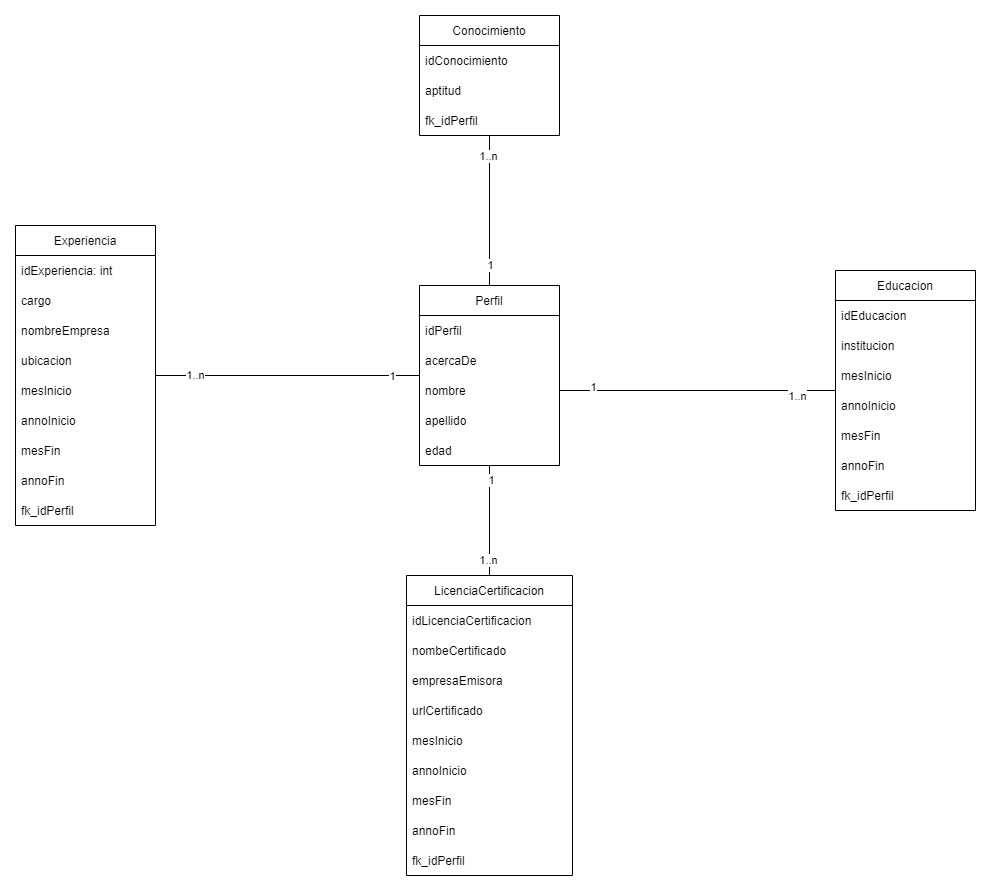

The diagram above was exported from draw.io. Its source (the exported page's mxGraphModel, read from the mxfile embedded in the PNG):
<mxGraphModel dx="1929" dy="1025" grid="1" gridSize="10" guides="1" tooltips="1" connect="1" arrows="1" fold="1" page="1" pageScale="1" pageWidth="827" pageHeight="1169" math="0" shadow="0">
  <root>
    <mxCell id="PBoW-pW_aVHgga4eJN9K-0" />
    <mxCell id="PBoW-pW_aVHgga4eJN9K-1" parent="PBoW-pW_aVHgga4eJN9K-0" />
    <mxCell id="yZ02VtPA8sgNsTCbm6w1-14" value="" style="edgeStyle=orthogonalEdgeStyle;rounded=0;orthogonalLoop=1;jettySize=auto;html=1;endArrow=none;endFill=0;" parent="PBoW-pW_aVHgga4eJN9K-1" source="yZ02VtPA8sgNsTCbm6w1-0" target="yZ02VtPA8sgNsTCbm6w1-7" edge="1">
      <mxGeometry relative="1" as="geometry" />
    </mxCell>
    <mxCell id="yZ02VtPA8sgNsTCbm6w1-52" value="1..n" style="edgeLabel;html=1;align=center;verticalAlign=middle;resizable=0;points=[];" parent="yZ02VtPA8sgNsTCbm6w1-14" vertex="1" connectable="0">
      <mxGeometry x="0.7018" y="-1" relative="1" as="geometry">
        <mxPoint as="offset" />
      </mxGeometry>
    </mxCell>
    <mxCell id="yZ02VtPA8sgNsTCbm6w1-53" value="1" style="edgeLabel;html=1;align=center;verticalAlign=middle;resizable=0;points=[];" parent="yZ02VtPA8sgNsTCbm6w1-14" vertex="1" connectable="0">
      <mxGeometry x="-0.7895" relative="1" as="geometry">
        <mxPoint as="offset" />
      </mxGeometry>
    </mxCell>
    <mxCell id="yZ02VtPA8sgNsTCbm6w1-22" value="" style="edgeStyle=orthogonalEdgeStyle;rounded=0;orthogonalLoop=1;jettySize=auto;html=1;exitX=1;exitY=0.5;exitDx=0;exitDy=0;endArrow=none;endFill=0;" parent="PBoW-pW_aVHgga4eJN9K-1" source="yZ02VtPA8sgNsTCbm6w1-4" target="yZ02VtPA8sgNsTCbm6w1-15" edge="1">
      <mxGeometry relative="1" as="geometry">
        <mxPoint x="440" y="450" as="sourcePoint" />
      </mxGeometry>
    </mxCell>
    <mxCell id="yZ02VtPA8sgNsTCbm6w1-49" value="1" style="edgeLabel;html=1;align=center;verticalAlign=middle;resizable=0;points=[];" parent="yZ02VtPA8sgNsTCbm6w1-22" vertex="1" connectable="0">
      <mxGeometry x="-0.7619" y="4" relative="1" as="geometry">
        <mxPoint as="offset" />
      </mxGeometry>
    </mxCell>
    <mxCell id="yZ02VtPA8sgNsTCbm6w1-50" value="1..n" style="edgeLabel;html=1;align=center;verticalAlign=middle;resizable=0;points=[];" parent="yZ02VtPA8sgNsTCbm6w1-22" vertex="1" connectable="0">
      <mxGeometry x="0.7143" y="-2" relative="1" as="geometry">
        <mxPoint y="3" as="offset" />
      </mxGeometry>
    </mxCell>
    <mxCell id="yZ02VtPA8sgNsTCbm6w1-30" value="" style="edgeStyle=orthogonalEdgeStyle;rounded=0;orthogonalLoop=1;jettySize=auto;html=1;endArrow=none;endFill=0;" parent="PBoW-pW_aVHgga4eJN9K-1" source="yZ02VtPA8sgNsTCbm6w1-0" target="yZ02VtPA8sgNsTCbm6w1-23" edge="1">
      <mxGeometry relative="1" as="geometry" />
    </mxCell>
    <mxCell id="yZ02VtPA8sgNsTCbm6w1-51" value="1" style="edgeLabel;html=1;align=center;verticalAlign=middle;resizable=0;points=[];" parent="yZ02VtPA8sgNsTCbm6w1-30" vertex="1" connectable="0">
      <mxGeometry x="-0.7455" y="1" relative="1" as="geometry">
        <mxPoint as="offset" />
      </mxGeometry>
    </mxCell>
    <mxCell id="yZ02VtPA8sgNsTCbm6w1-54" value="1..n" style="edgeLabel;html=1;align=center;verticalAlign=middle;resizable=0;points=[];" parent="yZ02VtPA8sgNsTCbm6w1-30" vertex="1" connectable="0">
      <mxGeometry x="0.7091" y="-2" relative="1" as="geometry">
        <mxPoint as="offset" />
      </mxGeometry>
    </mxCell>
    <mxCell id="yZ02VtPA8sgNsTCbm6w1-38" value="" style="edgeStyle=orthogonalEdgeStyle;rounded=0;orthogonalLoop=1;jettySize=auto;html=1;endArrow=none;endFill=0;" parent="PBoW-pW_aVHgga4eJN9K-1" source="yZ02VtPA8sgNsTCbm6w1-0" target="yZ02VtPA8sgNsTCbm6w1-31" edge="1">
      <mxGeometry relative="1" as="geometry" />
    </mxCell>
    <mxCell id="yZ02VtPA8sgNsTCbm6w1-47" value="1" style="edgeLabel;html=1;align=center;verticalAlign=middle;resizable=0;points=[];" parent="yZ02VtPA8sgNsTCbm6w1-38" vertex="1" connectable="0">
      <mxGeometry x="-0.72" relative="1" as="geometry">
        <mxPoint as="offset" />
      </mxGeometry>
    </mxCell>
    <mxCell id="yZ02VtPA8sgNsTCbm6w1-48" value="1..n" style="edgeLabel;html=1;align=center;verticalAlign=middle;resizable=0;points=[];" parent="yZ02VtPA8sgNsTCbm6w1-38" vertex="1" connectable="0">
      <mxGeometry x="0.7467" y="2" relative="1" as="geometry">
        <mxPoint y="1" as="offset" />
      </mxGeometry>
    </mxCell>
    <mxCell id="yZ02VtPA8sgNsTCbm6w1-0" value="Perfil" style="swimlane;fontStyle=0;childLayout=stackLayout;horizontal=1;startSize=30;horizontalStack=0;resizeParent=1;resizeParentMax=0;resizeLast=0;collapsible=1;marginBottom=0;" parent="PBoW-pW_aVHgga4eJN9K-1" vertex="1">
      <mxGeometry x="274" y="320" width="140" height="180" as="geometry" />
    </mxCell>
    <mxCell id="yZ02VtPA8sgNsTCbm6w1-6" value="idPerfil" style="text;strokeColor=none;fillColor=none;align=left;verticalAlign=middle;spacingLeft=4;spacingRight=4;overflow=hidden;points=[[0,0.5],[1,0.5]];portConstraint=eastwest;rotatable=0;" parent="yZ02VtPA8sgNsTCbm6w1-0" vertex="1">
      <mxGeometry y="30" width="140" height="30" as="geometry" />
    </mxCell>
    <mxCell id="yZ02VtPA8sgNsTCbm6w1-5" value="acercaDe" style="text;strokeColor=none;fillColor=none;align=left;verticalAlign=middle;spacingLeft=4;spacingRight=4;overflow=hidden;points=[[0,0.5],[1,0.5]];portConstraint=eastwest;rotatable=0;" parent="yZ02VtPA8sgNsTCbm6w1-0" vertex="1">
      <mxGeometry y="60" width="140" height="30" as="geometry" />
    </mxCell>
    <mxCell id="yZ02VtPA8sgNsTCbm6w1-4" value="nombre" style="text;strokeColor=none;fillColor=none;align=left;verticalAlign=middle;spacingLeft=4;spacingRight=4;overflow=hidden;points=[[0,0.5],[1,0.5]];portConstraint=eastwest;rotatable=0;" parent="yZ02VtPA8sgNsTCbm6w1-0" vertex="1">
      <mxGeometry y="90" width="140" height="30" as="geometry" />
    </mxCell>
    <mxCell id="yZ02VtPA8sgNsTCbm6w1-1" value="apellido" style="text;strokeColor=none;fillColor=none;align=left;verticalAlign=middle;spacingLeft=4;spacingRight=4;overflow=hidden;points=[[0,0.5],[1,0.5]];portConstraint=eastwest;rotatable=0;" parent="yZ02VtPA8sgNsTCbm6w1-0" vertex="1">
      <mxGeometry y="120" width="140" height="30" as="geometry" />
    </mxCell>
    <mxCell id="yZ02VtPA8sgNsTCbm6w1-2" value="edad" style="text;strokeColor=none;fillColor=none;align=left;verticalAlign=middle;spacingLeft=4;spacingRight=4;overflow=hidden;points=[[0,0.5],[1,0.5]];portConstraint=eastwest;rotatable=0;" parent="yZ02VtPA8sgNsTCbm6w1-0" vertex="1">
      <mxGeometry y="150" width="140" height="30" as="geometry" />
    </mxCell>
    <mxCell id="yZ02VtPA8sgNsTCbm6w1-7" value="Experiencia" style="swimlane;fontStyle=0;childLayout=stackLayout;horizontal=1;startSize=30;horizontalStack=0;resizeParent=1;resizeParentMax=0;resizeLast=0;collapsible=1;marginBottom=0;" parent="PBoW-pW_aVHgga4eJN9K-1" vertex="1">
      <mxGeometry x="-130" y="260" width="140" height="300" as="geometry" />
    </mxCell>
    <mxCell id="yZ02VtPA8sgNsTCbm6w1-8" value="idExperiencia: int" style="text;strokeColor=none;fillColor=none;align=left;verticalAlign=middle;spacingLeft=4;spacingRight=4;overflow=hidden;points=[[0,0.5],[1,0.5]];portConstraint=eastwest;rotatable=0;" parent="yZ02VtPA8sgNsTCbm6w1-7" vertex="1">
      <mxGeometry y="30" width="140" height="30" as="geometry" />
    </mxCell>
    <mxCell id="yZ02VtPA8sgNsTCbm6w1-9" value="cargo" style="text;strokeColor=none;fillColor=none;align=left;verticalAlign=middle;spacingLeft=4;spacingRight=4;overflow=hidden;points=[[0,0.5],[1,0.5]];portConstraint=eastwest;rotatable=0;" parent="yZ02VtPA8sgNsTCbm6w1-7" vertex="1">
      <mxGeometry y="60" width="140" height="30" as="geometry" />
    </mxCell>
    <mxCell id="yZ02VtPA8sgNsTCbm6w1-10" value="nombreEmpresa" style="text;strokeColor=none;fillColor=none;align=left;verticalAlign=middle;spacingLeft=4;spacingRight=4;overflow=hidden;points=[[0,0.5],[1,0.5]];portConstraint=eastwest;rotatable=0;" parent="yZ02VtPA8sgNsTCbm6w1-7" vertex="1">
      <mxGeometry y="90" width="140" height="30" as="geometry" />
    </mxCell>
    <mxCell id="yZ02VtPA8sgNsTCbm6w1-11" value="ubicacion" style="text;strokeColor=none;fillColor=none;align=left;verticalAlign=middle;spacingLeft=4;spacingRight=4;overflow=hidden;points=[[0,0.5],[1,0.5]];portConstraint=eastwest;rotatable=0;" parent="yZ02VtPA8sgNsTCbm6w1-7" vertex="1">
      <mxGeometry y="120" width="140" height="30" as="geometry" />
    </mxCell>
    <mxCell id="yZ02VtPA8sgNsTCbm6w1-12" value="mesInicio" style="text;strokeColor=none;fillColor=none;align=left;verticalAlign=middle;spacingLeft=4;spacingRight=4;overflow=hidden;points=[[0,0.5],[1,0.5]];portConstraint=eastwest;rotatable=0;" parent="yZ02VtPA8sgNsTCbm6w1-7" vertex="1">
      <mxGeometry y="150" width="140" height="30" as="geometry" />
    </mxCell>
    <mxCell id="yZ02VtPA8sgNsTCbm6w1-13" value="annoInicio" style="text;strokeColor=none;fillColor=none;align=left;verticalAlign=middle;spacingLeft=4;spacingRight=4;overflow=hidden;points=[[0,0.5],[1,0.5]];portConstraint=eastwest;rotatable=0;" parent="yZ02VtPA8sgNsTCbm6w1-7" vertex="1">
      <mxGeometry y="180" width="140" height="30" as="geometry" />
    </mxCell>
    <mxCell id="yZ02VtPA8sgNsTCbm6w1-39" value="mesFin" style="text;strokeColor=none;fillColor=none;align=left;verticalAlign=middle;spacingLeft=4;spacingRight=4;overflow=hidden;points=[[0,0.5],[1,0.5]];portConstraint=eastwest;rotatable=0;" parent="yZ02VtPA8sgNsTCbm6w1-7" vertex="1">
      <mxGeometry y="210" width="140" height="30" as="geometry" />
    </mxCell>
    <mxCell id="yZ02VtPA8sgNsTCbm6w1-40" value="annoFin" style="text;strokeColor=none;fillColor=none;align=left;verticalAlign=middle;spacingLeft=4;spacingRight=4;overflow=hidden;points=[[0,0.5],[1,0.5]];portConstraint=eastwest;rotatable=0;" parent="yZ02VtPA8sgNsTCbm6w1-7" vertex="1">
      <mxGeometry y="240" width="140" height="30" as="geometry" />
    </mxCell>
    <mxCell id="yZ02VtPA8sgNsTCbm6w1-43" value="fk_idPerfil" style="text;strokeColor=none;fillColor=none;align=left;verticalAlign=middle;spacingLeft=4;spacingRight=4;overflow=hidden;points=[[0,0.5],[1,0.5]];portConstraint=eastwest;rotatable=0;" parent="yZ02VtPA8sgNsTCbm6w1-7" vertex="1">
      <mxGeometry y="270" width="140" height="30" as="geometry" />
    </mxCell>
    <mxCell id="yZ02VtPA8sgNsTCbm6w1-15" value="Educacion" style="swimlane;fontStyle=0;childLayout=stackLayout;horizontal=1;startSize=30;horizontalStack=0;resizeParent=1;resizeParentMax=0;resizeLast=0;collapsible=1;marginBottom=0;" parent="PBoW-pW_aVHgga4eJN9K-1" vertex="1">
      <mxGeometry x="690" y="305" width="140" height="240" as="geometry" />
    </mxCell>
    <mxCell id="yZ02VtPA8sgNsTCbm6w1-16" value="idEducacion" style="text;strokeColor=none;fillColor=none;align=left;verticalAlign=middle;spacingLeft=4;spacingRight=4;overflow=hidden;points=[[0,0.5],[1,0.5]];portConstraint=eastwest;rotatable=0;" parent="yZ02VtPA8sgNsTCbm6w1-15" vertex="1">
      <mxGeometry y="30" width="140" height="30" as="geometry" />
    </mxCell>
    <mxCell id="yZ02VtPA8sgNsTCbm6w1-17" value="institucion" style="text;strokeColor=none;fillColor=none;align=left;verticalAlign=middle;spacingLeft=4;spacingRight=4;overflow=hidden;points=[[0,0.5],[1,0.5]];portConstraint=eastwest;rotatable=0;" parent="yZ02VtPA8sgNsTCbm6w1-15" vertex="1">
      <mxGeometry y="60" width="140" height="30" as="geometry" />
    </mxCell>
    <mxCell id="yZ02VtPA8sgNsTCbm6w1-18" value="mesInicio" style="text;strokeColor=none;fillColor=none;align=left;verticalAlign=middle;spacingLeft=4;spacingRight=4;overflow=hidden;points=[[0,0.5],[1,0.5]];portConstraint=eastwest;rotatable=0;" parent="yZ02VtPA8sgNsTCbm6w1-15" vertex="1">
      <mxGeometry y="90" width="140" height="30" as="geometry" />
    </mxCell>
    <mxCell id="yZ02VtPA8sgNsTCbm6w1-19" value="annoInicio" style="text;strokeColor=none;fillColor=none;align=left;verticalAlign=middle;spacingLeft=4;spacingRight=4;overflow=hidden;points=[[0,0.5],[1,0.5]];portConstraint=eastwest;rotatable=0;" parent="yZ02VtPA8sgNsTCbm6w1-15" vertex="1">
      <mxGeometry y="120" width="140" height="30" as="geometry" />
    </mxCell>
    <mxCell id="yZ02VtPA8sgNsTCbm6w1-20" value="mesFin" style="text;strokeColor=none;fillColor=none;align=left;verticalAlign=middle;spacingLeft=4;spacingRight=4;overflow=hidden;points=[[0,0.5],[1,0.5]];portConstraint=eastwest;rotatable=0;" parent="yZ02VtPA8sgNsTCbm6w1-15" vertex="1">
      <mxGeometry y="150" width="140" height="30" as="geometry" />
    </mxCell>
    <mxCell id="yZ02VtPA8sgNsTCbm6w1-21" value="annoFin" style="text;strokeColor=none;fillColor=none;align=left;verticalAlign=middle;spacingLeft=4;spacingRight=4;overflow=hidden;points=[[0,0.5],[1,0.5]];portConstraint=eastwest;rotatable=0;" parent="yZ02VtPA8sgNsTCbm6w1-15" vertex="1">
      <mxGeometry y="180" width="140" height="30" as="geometry" />
    </mxCell>
    <mxCell id="yZ02VtPA8sgNsTCbm6w1-44" value="fk_idPerfil" style="text;strokeColor=none;fillColor=none;align=left;verticalAlign=middle;spacingLeft=4;spacingRight=4;overflow=hidden;points=[[0,0.5],[1,0.5]];portConstraint=eastwest;rotatable=0;" parent="yZ02VtPA8sgNsTCbm6w1-15" vertex="1">
      <mxGeometry y="210" width="140" height="30" as="geometry" />
    </mxCell>
    <mxCell id="yZ02VtPA8sgNsTCbm6w1-23" value="LicenciaCertificacion" style="swimlane;fontStyle=0;childLayout=stackLayout;horizontal=1;startSize=30;horizontalStack=0;resizeParent=1;resizeParentMax=0;resizeLast=0;collapsible=1;marginBottom=0;" parent="PBoW-pW_aVHgga4eJN9K-1" vertex="1">
      <mxGeometry x="261" y="610" width="166" height="300" as="geometry" />
    </mxCell>
    <mxCell id="yZ02VtPA8sgNsTCbm6w1-24" value="idLicenciaCertificacion" style="text;strokeColor=none;fillColor=none;align=left;verticalAlign=middle;spacingLeft=4;spacingRight=4;overflow=hidden;points=[[0,0.5],[1,0.5]];portConstraint=eastwest;rotatable=0;" parent="yZ02VtPA8sgNsTCbm6w1-23" vertex="1">
      <mxGeometry y="30" width="166" height="30" as="geometry" />
    </mxCell>
    <mxCell id="yZ02VtPA8sgNsTCbm6w1-25" value="nombeCertificado" style="text;strokeColor=none;fillColor=none;align=left;verticalAlign=middle;spacingLeft=4;spacingRight=4;overflow=hidden;points=[[0,0.5],[1,0.5]];portConstraint=eastwest;rotatable=0;" parent="yZ02VtPA8sgNsTCbm6w1-23" vertex="1">
      <mxGeometry y="60" width="166" height="30" as="geometry" />
    </mxCell>
    <mxCell id="yZ02VtPA8sgNsTCbm6w1-26" value="empresaEmisora" style="text;strokeColor=none;fillColor=none;align=left;verticalAlign=middle;spacingLeft=4;spacingRight=4;overflow=hidden;points=[[0,0.5],[1,0.5]];portConstraint=eastwest;rotatable=0;" parent="yZ02VtPA8sgNsTCbm6w1-23" vertex="1">
      <mxGeometry y="90" width="166" height="30" as="geometry" />
    </mxCell>
    <mxCell id="yZ02VtPA8sgNsTCbm6w1-42" value="urlCertificado" style="text;strokeColor=none;fillColor=none;align=left;verticalAlign=middle;spacingLeft=4;spacingRight=4;overflow=hidden;points=[[0,0.5],[1,0.5]];portConstraint=eastwest;rotatable=0;" parent="yZ02VtPA8sgNsTCbm6w1-23" vertex="1">
      <mxGeometry y="120" width="166" height="30" as="geometry" />
    </mxCell>
    <mxCell id="yZ02VtPA8sgNsTCbm6w1-27" value="mesInicio" style="text;strokeColor=none;fillColor=none;align=left;verticalAlign=middle;spacingLeft=4;spacingRight=4;overflow=hidden;points=[[0,0.5],[1,0.5]];portConstraint=eastwest;rotatable=0;" parent="yZ02VtPA8sgNsTCbm6w1-23" vertex="1">
      <mxGeometry y="150" width="166" height="30" as="geometry" />
    </mxCell>
    <mxCell id="yZ02VtPA8sgNsTCbm6w1-28" value="annoInicio" style="text;strokeColor=none;fillColor=none;align=left;verticalAlign=middle;spacingLeft=4;spacingRight=4;overflow=hidden;points=[[0,0.5],[1,0.5]];portConstraint=eastwest;rotatable=0;" parent="yZ02VtPA8sgNsTCbm6w1-23" vertex="1">
      <mxGeometry y="180" width="166" height="30" as="geometry" />
    </mxCell>
    <mxCell id="yZ02VtPA8sgNsTCbm6w1-29" value="mesFin" style="text;strokeColor=none;fillColor=none;align=left;verticalAlign=middle;spacingLeft=4;spacingRight=4;overflow=hidden;points=[[0,0.5],[1,0.5]];portConstraint=eastwest;rotatable=0;" parent="yZ02VtPA8sgNsTCbm6w1-23" vertex="1">
      <mxGeometry y="210" width="166" height="30" as="geometry" />
    </mxCell>
    <mxCell id="yZ02VtPA8sgNsTCbm6w1-41" value="annoFin" style="text;strokeColor=none;fillColor=none;align=left;verticalAlign=middle;spacingLeft=4;spacingRight=4;overflow=hidden;points=[[0,0.5],[1,0.5]];portConstraint=eastwest;rotatable=0;" parent="yZ02VtPA8sgNsTCbm6w1-23" vertex="1">
      <mxGeometry y="240" width="166" height="30" as="geometry" />
    </mxCell>
    <mxCell id="yZ02VtPA8sgNsTCbm6w1-46" value="fk_idPerfil" style="text;strokeColor=none;fillColor=none;align=left;verticalAlign=middle;spacingLeft=4;spacingRight=4;overflow=hidden;points=[[0,0.5],[1,0.5]];portConstraint=eastwest;rotatable=0;" parent="yZ02VtPA8sgNsTCbm6w1-23" vertex="1">
      <mxGeometry y="270" width="166" height="30" as="geometry" />
    </mxCell>
    <mxCell id="yZ02VtPA8sgNsTCbm6w1-31" value="Conocimiento" style="swimlane;fontStyle=0;childLayout=stackLayout;horizontal=1;startSize=30;horizontalStack=0;resizeParent=1;resizeParentMax=0;resizeLast=0;collapsible=1;marginBottom=0;" parent="PBoW-pW_aVHgga4eJN9K-1" vertex="1">
      <mxGeometry x="274" y="50" width="140" height="120" as="geometry" />
    </mxCell>
    <mxCell id="yZ02VtPA8sgNsTCbm6w1-32" value="idConocimiento" style="text;strokeColor=none;fillColor=none;align=left;verticalAlign=middle;spacingLeft=4;spacingRight=4;overflow=hidden;points=[[0,0.5],[1,0.5]];portConstraint=eastwest;rotatable=0;" parent="yZ02VtPA8sgNsTCbm6w1-31" vertex="1">
      <mxGeometry y="30" width="140" height="30" as="geometry" />
    </mxCell>
    <mxCell id="yZ02VtPA8sgNsTCbm6w1-33" value="aptitud" style="text;strokeColor=none;fillColor=none;align=left;verticalAlign=middle;spacingLeft=4;spacingRight=4;overflow=hidden;points=[[0,0.5],[1,0.5]];portConstraint=eastwest;rotatable=0;" parent="yZ02VtPA8sgNsTCbm6w1-31" vertex="1">
      <mxGeometry y="60" width="140" height="30" as="geometry" />
    </mxCell>
    <mxCell id="yZ02VtPA8sgNsTCbm6w1-45" value="fk_idPerfil" style="text;strokeColor=none;fillColor=none;align=left;verticalAlign=middle;spacingLeft=4;spacingRight=4;overflow=hidden;points=[[0,0.5],[1,0.5]];portConstraint=eastwest;rotatable=0;" parent="yZ02VtPA8sgNsTCbm6w1-31" vertex="1">
      <mxGeometry y="90" width="140" height="30" as="geometry" />
    </mxCell>
  </root>
</mxGraphModel>